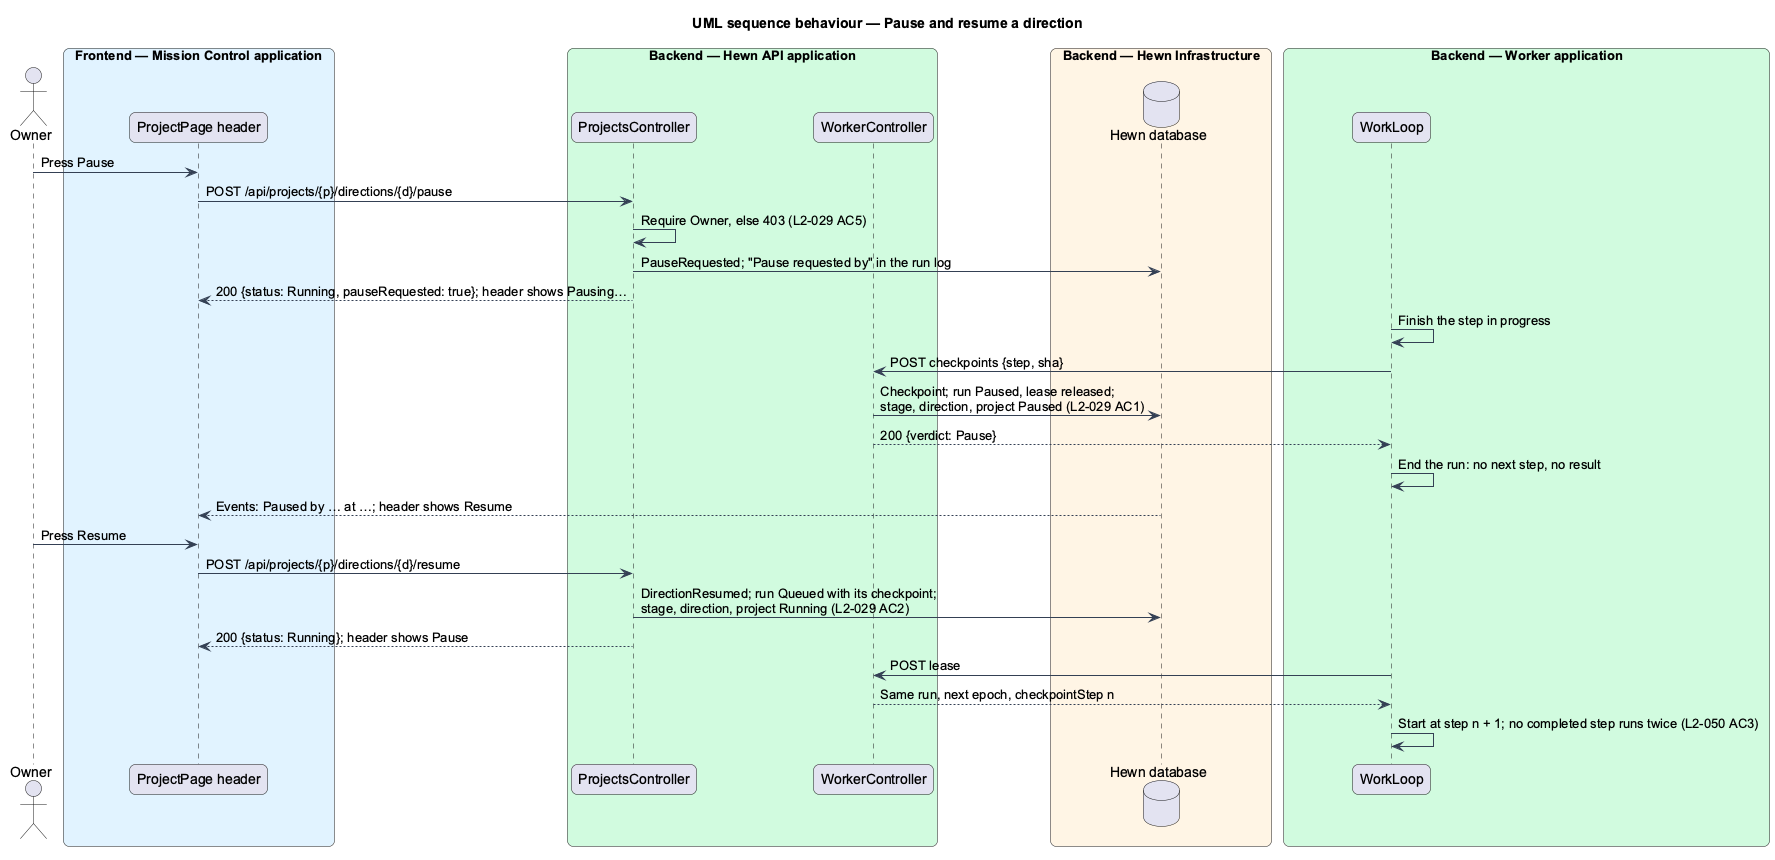

The diagram above was rendered by PlantUML. Its source (embedded in the PNG):
@startuml
title UML sequence behaviour — Pause and resume a direction
skinparam backgroundColor #FFFFFF
skinparam shadowing false
skinparam roundcorner 12
skinparam defaultFontName Arial
skinparam ArrowColor #344054
skinparam rectangle {
  BorderColor #344054
  FontColor #101828
}
skinparam package {
  BorderColor #667085
  FontColor #101828
  BackgroundColor #F9FAFB
}
skinparam sequenceMessageAlign left
actor "Owner" as owner
box "Frontend — Mission Control application" #E0F2FE
  participant "ProjectPage header" as ctl
end box
box "Backend — Hewn API application" #D1FADF
  participant "ProjectsController" as dc
  participant "WorkerController" as wc
end box
box "Backend — Hewn Infrastructure" #FFF4E5
  database "Hewn database" as db
end box
box "Backend — Worker application" #D1FADF
  participant "WorkLoop" as loop
end box
owner -> ctl : Press Pause
ctl -> dc : POST /api/projects/{p}/directions/{d}/pause
dc -> dc : Require Owner, else 403 (L2-029 AC5)
dc -> db : PauseRequested; "Pause requested by" in the run log
dc --> ctl : 200 {status: Running, pauseRequested: true}; header shows Pausing…
loop -> loop : Finish the step in progress
loop -> wc : POST checkpoints {step, sha}
wc -> db : Checkpoint; run Paused, lease released;\nstage, direction, project Paused (L2-029 AC1)
wc --> loop : 200 {verdict: Pause}
loop -> loop : End the run: no next step, no result
db --> ctl : Events: Paused by … at …; header shows Resume
owner -> ctl : Press Resume
ctl -> dc : POST /api/projects/{p}/directions/{d}/resume
dc -> db : DirectionResumed; run Queued with its checkpoint;\nstage, direction, project Running (L2-029 AC2)
dc --> ctl : 200 {status: Running}; header shows Pause
loop -> wc : POST lease
wc --> loop : Same run, next epoch, checkpointStep n
loop -> loop : Start at step n + 1; no completed step runs twice (L2-050 AC3)
@enduml